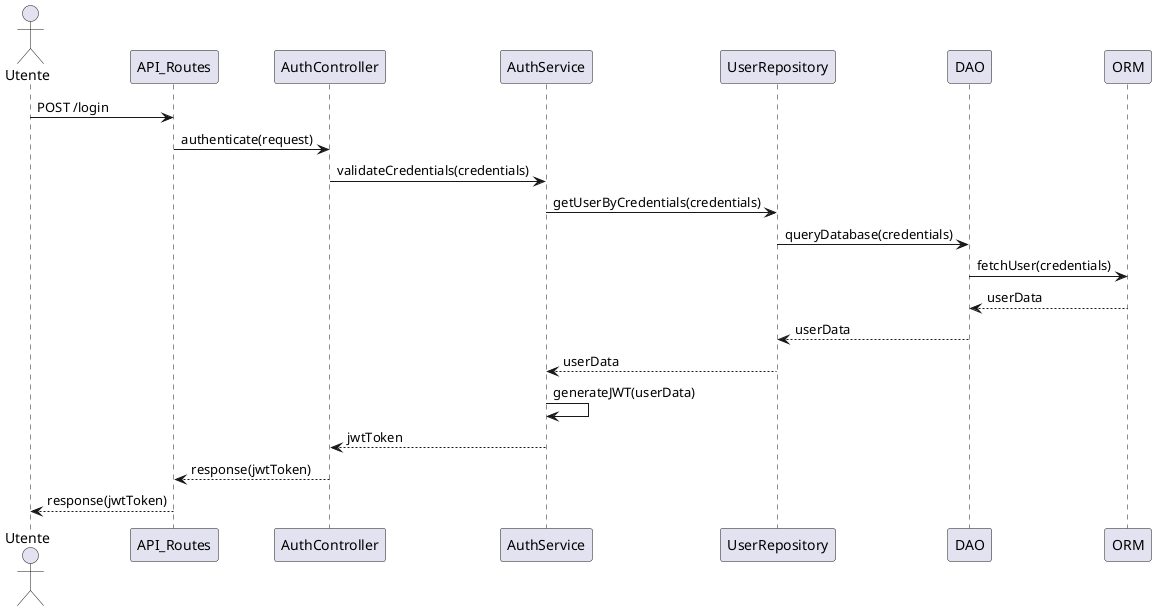

The diagram above was rendered by PlantUML. Its source (embedded in the PNG):
@startuml
actor Utente as User

User -> API_Routes : POST /login
API_Routes -> AuthController : authenticate(request)
AuthController -> AuthService : validateCredentials(credentials)
AuthService -> UserRepository : getUserByCredentials(credentials)
UserRepository -> DAO : queryDatabase(credentials)
DAO -> ORM : fetchUser(credentials)
ORM --> DAO : userData
DAO --> UserRepository : userData
UserRepository --> AuthService : userData
AuthService -> AuthService : generateJWT(userData)
AuthService --> AuthController : jwtToken
AuthController --> API_Routes : response(jwtToken)
API_Routes --> User : response(jwtToken)
@enduml